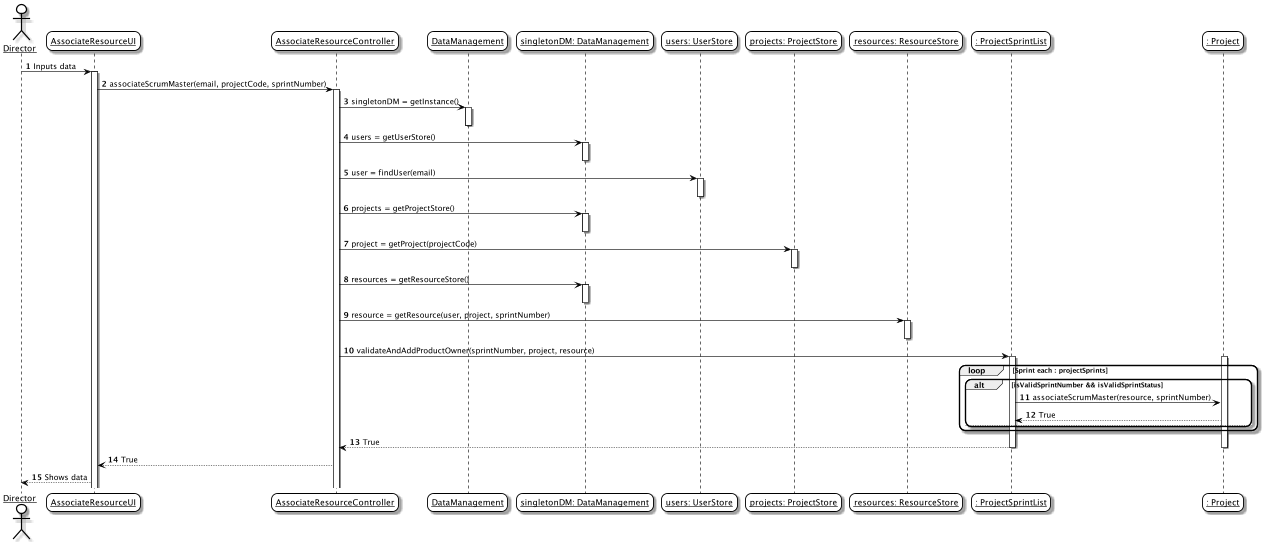

The diagram above was rendered by PlantUML. Its source (embedded in the PNG):
@startuml
autonumber
skinparam roundcorner 20
skinparam maxmessagesize 0
skinparam sequenceParticipant underline

skinparam sequence {
ArrowColor black
ActorBorderColor #black
LifeLineBorderColor black
LifeLineBackgroundColor white

ParticipantBorderColor black
ParticipantBackgroundColor #transparent
ParticipantFontName Aapex
ParticipantFontSize 14
ParticipantFontColor black

ActorBackgroundColor #transparent
ActorFontColor black
ActorFontSize 14
ActorFontName Aapex
}

actor Director as D
participant AssociateResourceUI as UI
participant AssociateResourceController as CONTROLLER
participant DataManagement as DM
participant "singletonDM: DataManagement" as SINGLETON
participant "users: UserStore" as users
participant "projects: ProjectStore" as ps
participant "resources: ResourceStore" as r
participant ": ProjectSprintList" as psl
participant ": Project" as p
D -> UI : Inputs data
activate UI

UI -> CONTROLLER : associateScrumMaster(email, projectCode, sprintNumber)
activate CONTROLLER

CONTROLLER -> DM : singletonDM = getInstance()
activate DM
deactivate DM
CONTROLLER -> SINGLETON : users = getUserStore()
activate SINGLETON
deactivate SINGLETON
CONTROLLER -> users : user = findUser(email)
activate users
deactivate users
CONTROLLER -> SINGLETON : projects = getProjectStore()
activate SINGLETON
deactivate SINGLETON
CONTROLLER -> ps : project = getProject(projectCode)
activate ps
deactivate ps
CONTROLLER -> SINGLETON : resources = getResourceStore()
activate SINGLETON
deactivate SINGLETON
CONTROLLER -> r : resource = getResource(user, project, sprintNumber)
activate r
deactivate r
CONTROLLER -> psl : validateAndAddProductOwner(sprintNumber, project, resource)
activate psl
activate p


loop Sprint each : projectSprints
alt isValidSprintNumber && isValidSprintStatus
	psl -> p : associateScrumMaster(resource, sprintNumber)
	p --> psl : True

else

end
end
psl --> CONTROLLER : True
deactivate p
deactivate psl
CONTROLLER --> UI : True
UI --> D : Shows data
@enduml